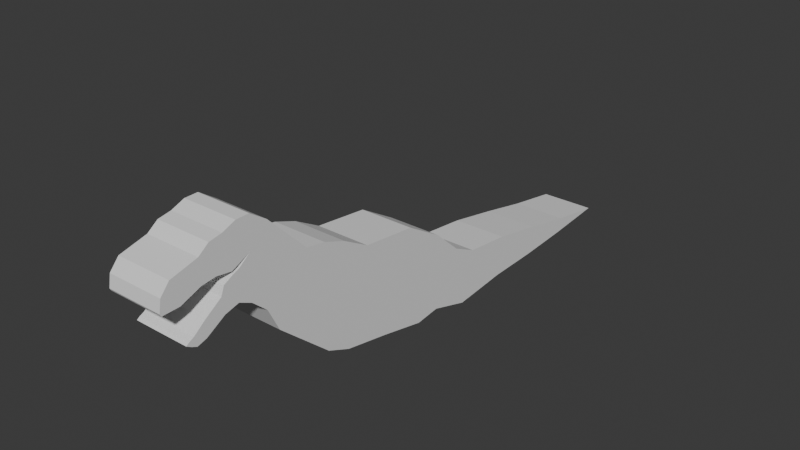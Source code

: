 # Source: dinosaur.blend  (saved by Blender 4.3.34; exported with 4.5.12 LTS)
import bpy
from mathutils import Matrix  # noqa: F401  (used for matrix-valued properties, if any)

bpy.ops.wm.read_factory_settings(use_empty=True)
scene = bpy.context.scene
scene.name = 'Scene'

# ---- collections
col_collection = bpy.data.collections.new('Collection'); scene.collection.children.link(col_collection)

# ---- world
world_world = bpy.data.worlds.new('World'); scene.world = world_world
world_world.use_nodes = True; world_world.node_tree.nodes.clear()
_N = world_world.node_tree.nodes; _L = world_world.node_tree.links
n0 = _N.new('ShaderNodeOutputWorld'); n0.name = 'World Output'; n0.location = (300, 300)
n1 = _N.new('ShaderNodeBackground'); n1.name = 'Background'; n1.location = (10, 300)
n1.inputs[0].default_value = (0.05088, 0.05088, 0.05088, 1.0)
_L.new(n1.outputs[0], n0.inputs[0])
n0.is_active_output = True
world_world.color = (0.05088, 0.05088, 0.05088)
world_world.sun_shadow_jitter_overblur = 0.0

# ---- meshes
me_plane = bpy.data.meshes.new('Plane')
me_plane.from_pydata([(0.5601, -1.2, 4.284), (0.0, -5.544, 4.98), (0.5601, 0.7377, 3.697), (0.5601, -1.718, 2.472), (0.5601, -0.05417, 4.162), (0.5601, -0.7726, 2.287), (0.0, -5.504, 5.219), (0.0, -4.176, 5.016), (0.5601, 1.844, 2.926), (0.5601, 1.553, 1.886), (0.5601, 6.206, 2.177), (0.5601, -4.312, 5.768), (0.0, -4.426, 4.751), (0.5601, 3.943, 2.605), (0.0, 0.2075, 2.073), (0.0, -4.775, 5.093), (0.5601, 2.835, 2.817), (0.0, -5.178, 4.94), (0.5601, -4.096, 4.502), (0.5601, -4.946, 4.149), (0.5601, -1.758, 4.592), (0.5601, -2.224, 4.763), (0.0, -4.482, 5.124), (0.5601, -3.437, 5.647), (0.0, -5.379, 4.936), (0.5601, -3.841, 4.382), (0.5601, -5.379, 4.936), (0.5601, -4.482, 5.124), (0.5601, -5.178, 4.94), (0.5601, -2.208, 2.683), (0.5601, -4.775, 5.093), (0.5601, 0.2075, 2.073), (0.5601, -4.572, 5.722), (0.5601, -4.426, 4.751), (0.5601, -4.782, 5.566), (0.5601, -4.176, 5.016), (0.5601, -5.504, 5.219), (0.5601, -5.544, 4.98), (0.5601, -5.001, 4.338), (0.5601, -4.765, 4.521), (0.5601, -5.051, 4.194), (0.5601, -3.805, 5.252), (0.5601, 0.7264, 2.133), (0.5601, 1.319, 3.175), (0.5601, -4.186, 5.078), (0.5601, -5.147, 4.252), (0.5601, -3.995, 5.165), (0.5601, -5.094, 4.292), (0.5601, -4.045, 5.872), (0.5601, -5.519, 4.934), (0.5601, -5.322, 5.43), (0.5601, -2.908, 3.293), (0.5601, -3.301, 3.636), (0.5601, -3.534, 4.109), (0.5601, -3.778, 5.875), (0.5601, -2.634, 4.837), (0.5601, -4.378, 4.429), (0.5601, -4.76, 4.204), (0.5601, 4.958, 2.076), (0.5601, 5.043, 2.375), (0.5601, 3.818, 2.015), (0.5601, 2.727, 1.993), (0.5601, -4.358, 4.922), (0.5601, -4.044, 5.071), (0.5601, -4.044, 5.071), (0.5601, -4.358, 4.922), (0.5601, -5.519, 4.934), (0.5601, -4.045, 5.872), (0.5601, -5.094, 4.292), (0.5601, -5.147, 4.252), (0.5601, 1.319, 3.175), (0.5601, 0.7264, 2.133), (0.5601, -5.001, 4.338), (0.5601, -4.782, 5.566), (0.5601, 2.727, 1.993), (0.5601, 3.818, 2.015), (0.5601, 5.043, 2.375), (0.5601, -4.572, 5.722), (0.5601, 4.958, 2.076), (0.5601, -2.208, 2.683), (0.5601, -3.841, 4.382), (0.5601, -4.76, 4.204), (0.5601, -4.378, 4.429), (0.5601, -3.437, 5.647), (0.5601, -2.224, 4.763), (0.5601, -1.758, 4.592), (0.5601, -2.634, 4.837), (0.5601, -4.946, 4.149), (0.5601, -3.778, 5.875), (0.5601, -4.096, 4.502), (0.5601, -3.534, 4.109), (0.5601, -3.301, 3.636), (0.5601, -2.908, 3.293), (0.5601, 2.835, 2.817), (0.5601, 3.943, 2.605), (0.5601, -5.322, 5.43), (0.5601, -3.995, 5.165), (0.5601, -4.312, 5.768), (0.5601, -4.186, 5.078), (0.5601, 6.206, 2.177), (0.5601, -3.805, 5.252), (0.5601, -5.051, 4.194), (0.5601, 1.553, 1.886), (0.5601, -4.765, 4.521), (0.5601, -1.2, 4.284), (0.5601, -5.544, 4.98), (0.5601, -5.504, 5.219), (0.5601, 1.844, 2.926), (0.5601, -4.176, 5.016), (0.5601, -4.426, 4.751), (0.5601, 0.2075, 2.073), (0.5601, -0.7726, 2.287), (0.5601, -0.05417, 4.162), (0.5601, -1.718, 2.472), (0.5601, -4.775, 5.093), (0.5601, -5.178, 4.94), (0.5601, -1.475, 3.324), (0.5601, -1.996, 3.58), (0.5601, -2.587, 3.984), (0.5601, -2.988, 4.2), (0.5601, -3.488, 4.831), (0.5601, -4.482, 5.124), (0.5601, -5.379, 4.936), (0.5601, 0.7377, 3.697), (0.5601, -0.4351, 3.168), (0.5601, 0.4566, 2.836), (0.0, -4.765, 4.521), (0.0, -5.051, 4.194), (0.0, -3.805, 5.252), (0.0, -4.186, 5.078), (0.0, -3.995, 5.165), (0.0, -5.322, 5.43), (0.0, -2.908, 3.293), (0.0, -3.301, 3.636), (0.0, -3.534, 4.109), (0.0, -3.778, 5.875), (0.0, -2.634, 4.837), (0.0, -4.378, 4.429), (0.0, -4.76, 4.204), (0.0, 4.958, 2.076), (0.0, 5.043, 2.375), (0.0, 3.818, 2.015), (0.0, 2.727, 1.993), (0.0, -4.358, 4.922), (0.0, -4.044, 5.071), (0.0, -5.519, 4.934), (0.0, -4.045, 5.872), (0.0, -5.094, 4.292), (0.0, -5.147, 4.252), (0.0, 1.319, 3.175), (0.0, 0.7264, 2.133), (0.0, -5.001, 4.338), (0.0, -4.782, 5.566), (0.0, -4.572, 5.722), (0.0, -2.208, 2.683), (0.0, -3.841, 4.382), (0.0, -3.437, 5.647), (0.0, -2.224, 4.763), (0.0, -1.758, 4.592), (0.0, -4.946, 4.149), (0.0, -4.096, 4.502), (0.0, 2.835, 2.817), (0.0, 3.943, 2.605), (0.0, -4.312, 5.768), (0.0, 6.206, 2.177), (0.0, 1.553, 1.886), (0.0, -1.2, 4.284), (0.0, 1.844, 2.926), (0.0, -0.7726, 2.287), (0.0, -0.05417, 4.162), (0.0, -1.718, 2.472), (0.0, 0.7377, 3.697)], [], [(76, 78, 10), (100, 88, 48, 96), (25, 100, 64, 108, 18), (96, 48, 11, 98), (114, 34, 95, 115), (116, 0, 20, 117), (117, 20, 21, 118), (118, 21, 86, 119), (119, 86, 23, 120), (120, 23, 88, 100), (98, 11, 32, 121), (121, 32, 34, 114), (44, 129, 130, 46), (2, 110, 42, 43), (122, 106, 105, 49), (35, 7, 143, 62), (36, 6, 1, 37), (62, 143, 12, 33), (81, 103, 38, 19), (3, 116, 117, 29), (29, 117, 118, 92), (39, 33, 12, 126), (31, 14, 150, 71), (90, 120, 100, 25), (18, 108, 65, 109, 82), (46, 130, 128, 41), (19, 38, 47, 101), (101, 47, 45), (0, 116, 124, 4), (8, 9, 74, 16), (13, 75, 78, 76), (16, 74, 75, 13), (43, 42, 9, 8), (2, 125, 110), (116, 3, 5, 124), (124, 5, 110, 125), (4, 124, 125, 2), (63, 144, 7, 35), (28, 17, 15, 30), (54, 135, 146, 67), (27, 22, 129, 44), (66, 145, 24, 26), (30, 15, 22, 27), (37, 1, 145, 66), (28, 26, 24, 17), (111, 168, 14, 31), (115, 95, 106, 122), (36, 50, 131, 6), (71, 150, 165, 102), (69, 148, 127, 40), (67, 146, 163, 97), (58, 139, 164, 99), (92, 118, 119, 91), (91, 119, 120, 90), (93, 161, 167, 107), (113, 170, 168, 111), (82, 109, 103, 81), (94, 162, 161, 93), (102, 165, 142, 61), (97, 163, 153, 77), (99, 164, 140, 59), (85, 158, 157, 84), (59, 140, 162, 94), (89, 160, 155, 80), (56, 137, 160, 89), (104, 166, 158, 85), (84, 157, 136, 55), (77, 153, 152, 73), (55, 136, 156, 83), (100, 41, 63, 64), (106, 36, 37, 105), (19, 87, 57, 81), (4, 112, 104, 0), (43, 70, 123, 2), (38, 72, 68, 47), (29, 79, 113, 3), (18, 89, 80, 25), (47, 68, 69, 45), (34, 73, 50, 95), (8, 107, 70, 43), (92, 51, 79, 29), (98, 44, 46, 96), (25, 80, 53, 90), (23, 83, 54, 88), (115, 122, 26, 28), (20, 85, 84, 21), (86, 55, 83, 23), (114, 30, 27, 121), (21, 84, 55, 86), (121, 27, 44, 98), (82, 56, 89, 18), (11, 97, 77, 32), (76, 59, 94, 13), (10, 99, 59, 76), (74, 61, 60, 75), (9, 102, 61, 74), (92, 91, 52, 51), (13, 94, 93, 16), (3, 113, 111, 5), (91, 90, 53, 52), (78, 58, 99, 10), (115, 28, 30, 114), (45, 69, 40, 101), (75, 60, 58, 78), (96, 46, 41, 100), (105, 37, 66, 49), (16, 93, 107, 8), (49, 66, 26, 122), (103, 109, 33, 39), (48, 67, 97, 11), (88, 54, 67, 48), (32, 77, 73, 34), (64, 63, 35, 108), (42, 71, 102, 9), (110, 31, 71, 42), (82, 81, 57, 56), (65, 62, 33, 109), (106, 95, 50, 36), (108, 35, 62, 65), (0, 104, 85, 20), (103, 39, 72, 38), (2, 123, 112, 4), (101, 40, 87, 19), (5, 111, 31, 110), (39, 126, 151, 72), (51, 52, 133, 132), (40, 127, 159, 87), (52, 53, 134, 133), (41, 128, 144, 63), (56, 57, 138, 137), (87, 159, 138, 57), (70, 149, 171, 123), (79, 154, 170, 113), (72, 151, 147, 68), (73, 152, 131, 50), (68, 147, 148, 69), (51, 132, 154, 79), (107, 167, 149, 70), (80, 155, 134, 53), (123, 171, 169, 112), (61, 142, 141, 60), (83, 156, 135, 54), (112, 169, 166, 104), (60, 141, 139, 58)])
_uv = me_plane.uv_layers.new(name='UVMap')
_uv.uv.foreach_set('vector', [0.0, 1.0, 1.0, 1.0, 1.0, 1.0, 0.4175, 0.0, 0.0, 0.0, 0.0, 0.0, 0.4739, 0.0, 1.0, 0.0, 0.4175, 0.0, 0.5403, 0.0, 0.5813, 0.0, 1.0, 0.0, 0.4739, 0.0, 0.0, 0.0, 0.0, 0.0, 0.5302, 0.0, 0.3475, 0.0, 0.0, 0.0, 0.0, 0.0, 0.3826, 0.0, 0.5302, 0.0, 0.0, 0.0, 0.0, 0.0, 0.5302, 0.0, 0.5302, 0.0, 0.0, 0.0, 0.0, 0.0, 0.5302, 0.0, 0.5302, 0.0, 0.0, 0.0, 0.0, 0.0, 0.5302, 0.0, 0.5302, 0.0, 0.0, 0.0, 0.0, 0.0, 0.5302, 0.0, 0.5302, 0.0, 0.0, 0.0, 0.0, 0.0, 0.4175, 0.0, 0.5302, 0.0, 0.0, 0.0, 0.0, 0.0, 0.4625, 0.0, 0.4625, 0.0, 0.0, 0.0, 0.0, 0.0, 0.3475, 0.0, 0.5302, 0.0, 0.5302, 0.0, 0.4739, 0.0, 0.4739, 0.0, 0.0, 1.0, 1.0, 1.0, 1.0, 1.0, 0.0, 1.0, 0.276, 0.0, 0.0, 0.0, 0.0, 0.0, 0.06205, 0.0, 0.5813, 0.0, 0.5813, 0.0, 0.6312, 0.0, 0.6312, 0.0, 0.0, 0.0, 0.0, 0.0, 0.0, 0.0, 0.0, 0.0, 0.6312, 0.0, 0.6312, 0.0, 0.751, 0.0, 0.751, 0.0, 1.0, 0.0, 0.7678, 0.0, 0.8522, 0.0, 1.0, 0.0, 1.0, 0.0, 0.5302, 0.0, 0.5302, 0.0, 1.0, 0.0, 1.0, 0.0, 0.5302, 0.0, 0.5302, 0.0, 1.0, 0.0, 0.7678, 0.0, 0.751, 0.0, 0.751, 0.0, 0.7678, 0.0, 1.0, 1.0, 1.0, 1.0, 1.0, 1.0, 1.0, 1.0, 1.0, 0.0, 0.5302, 0.0, 0.4175, 0.0, 1.0, 0.0, 1.0, 0.0, 0.5813, 0.0, 0.6312, 0.0, 0.751, 0.0, 1.0, 0.0, 0.4739, 0.0, 0.4739, 0.0, 0.4175, 0.0, 0.4175, 0.0, 1.0, 0.0, 0.8522, 0.0, 0.9048, 0.0, 1.0, 0.0, 1.0, 0.0, 0.9048, 0.0, 0.9905, 0.0, 0.0, 0.0, 0.5302, 0.0, 0.5302, 0.5, 0.0, 0.5, 0.0, 1.0, 1.0, 1.0, 1.0, 1.0, 0.0, 1.0, 0.0, 1.0, 1.0, 1.0, 1.0, 1.0, 0.0, 1.0, 0.0, 1.0, 1.0, 1.0, 1.0, 1.0, 0.0, 1.0, 0.0, 1.0, 1.0, 1.0, 1.0, 1.0, 0.0, 1.0, 0.0, 1.0, 0.5295, 1.0, 1.0, 1.0, 0.5302, 0.0, 1.0, 0.0, 1.0, 0.5, 0.5302, 0.5, 0.5302, 0.5, 1.0, 0.5, 1.0, 1.0, 0.5295, 1.0, 0.0, 0.5, 0.5302, 0.5, 0.5295, 1.0, 0.0, 1.0, 0.5403, 0.0, 0.5403, 0.0, 0.5813, 0.0, 0.5813, 0.0, 0.3826, 0.0, 0.3826, 0.0, 0.3475, 0.0, 0.3475, 0.0, 0.0, 0.0, 0.0, 0.0, 0.0, 0.0, 0.0, 0.0, 0.4625, 0.0, 0.4625, 0.0, 0.5302, 0.0, 0.5302, 0.0, 0.06205, 0.0, 0.06205, 0.0, 0.276, 0.0, 0.276, 0.0, 0.3475, 0.0, 0.3475, 0.0, 0.4625, 0.0, 0.4625, 0.0, 0.0, 0.0, 0.0, 0.0, 0.06205, 0.0, 0.06205, 0.0, 0.3826, 0.0, 0.276, 0.0, 0.276, 0.0, 0.3826, 0.0, 1.0, 0.5, 1.0, 0.5, 1.0, 1.0, 1.0, 1.0, 0.3826, 0.0, 0.0, 0.0, 0.0, 0.0, 0.276, 0.0, 0.0, 0.0, 0.0, 0.0, 0.0, 0.0, 0.0, 0.0, 1.0, 1.0, 1.0, 1.0, 1.0, 1.0, 1.0, 1.0, 0.9905, 0.0, 0.9905, 0.0, 1.0, 0.0, 1.0, 0.0, 0.0, 0.0, 0.0, 0.0, 0.0, 0.0, 0.0, 0.0, 1.0, 1.0, 1.0, 1.0, 1.0, 1.0, 1.0, 1.0, 1.0, 0.0, 0.5302, 0.0, 0.5302, 0.0, 1.0, 0.0, 1.0, 0.0, 0.5302, 0.0, 0.5302, 0.0, 1.0, 0.0, 0.0, 1.0, 0.0, 1.0, 0.0, 1.0, 0.0, 1.0, 1.0, 0.0, 1.0, 0.0, 1.0, 0.5, 1.0, 0.5, 1.0, 0.0, 0.751, 0.0, 0.7678, 0.0, 1.0, 0.0, 0.0, 1.0, 0.0, 1.0, 0.0, 1.0, 0.0, 1.0, 1.0, 1.0, 1.0, 1.0, 1.0, 1.0, 1.0, 1.0, 0.0, 0.0, 0.0, 0.0, 0.0, 0.0, 0.0, 0.0, 1.0, 1.0, 1.0, 1.0, 0.0, 1.0, 0.0, 1.0, 0.0, 0.0, 0.0, 0.0, 0.0, 0.0, 0.0, 0.0, 0.0, 1.0, 0.0, 1.0, 0.0, 1.0, 0.0, 1.0, 1.0, 0.0, 1.0, 0.0, 1.0, 0.0, 1.0, 0.0, 1.0, 0.0, 1.0, 0.0, 1.0, 0.0, 1.0, 0.0, 0.0, 0.0, 0.0, 0.0, 0.0, 0.0, 0.0, 0.0, 0.0, 0.0, 0.0, 0.0, 0.0, 0.0, 0.0, 0.0, 0.0, 0.0, 0.0, 0.0, 0.0, 0.0, 0.0, 0.0, 0.0, 0.0, 0.0, 0.0, 0.0, 0.0, 0.0, 0.0, 0.4175, 0.0, 0.4175, 0.0, 0.5403, 0.0, 0.5403, 0.0, 0.0, 0.0, 0.0, 0.0, 0.0, 0.0, 0.0, 0.0, 1.0, 0.0, 1.0, 0.0, 1.0, 0.0, 1.0, 0.0, 0.0, 0.5, 0.0, 0.5, 0.0, 0.0, 0.0, 0.0, 0.0, 1.0, 0.0, 1.0, 0.0, 1.0, 0.0, 1.0, 0.8522, 0.0, 0.8522, 0.0, 0.9048, 0.0, 0.9048, 0.0, 1.0, 0.0, 1.0, 0.0, 1.0, 0.0, 1.0, 0.0, 1.0, 0.0, 1.0, 0.0, 1.0, 0.0, 1.0, 0.0, 0.9048, 0.0, 0.9048, 0.0, 0.9905, 0.0, 0.9905, 0.0, 0.0, 0.0, 0.0, 0.0, 0.0, 0.0, 0.0, 0.0, 0.0, 1.0, 0.0, 1.0, 0.0, 1.0, 0.0, 1.0, 1.0, 0.0, 1.0, 0.0, 1.0, 0.0, 1.0, 0.0, 0.5302, 0.0, 0.5302, 0.0, 0.4739, 0.0, 0.4739, 0.0, 1.0, 0.0, 1.0, 0.0, 1.0, 0.0, 1.0, 0.0, 0.0, 0.0, 0.0, 0.0, 0.0, 0.0, 0.0, 0.0, 0.3826, 0.0, 0.276, 0.0, 0.276, 0.0, 0.3826, 0.0, 0.0, 0.0, 0.0, 0.0, 0.0, 0.0, 0.0, 0.0, 0.0, 0.0, 0.0, 0.0, 0.0, 0.0, 0.0, 0.0, 0.3475, 0.0, 0.3475, 0.0, 0.4625, 0.0, 0.4625, 0.0, 0.0, 0.0, 0.0, 0.0, 0.0, 0.0, 0.0, 0.0, 0.4625, 0.0, 0.4625, 0.0, 0.5302, 0.0, 0.5302, 0.0, 1.0, 0.0, 1.0, 0.0, 1.0, 0.0, 1.0, 0.0, 0.0, 0.0, 0.0, 0.0, 0.0, 0.0, 0.0, 0.0, 0.0, 1.0, 0.0, 1.0, 0.0, 1.0, 0.0, 1.0, 1.0, 1.0, 1.0, 1.0, 0.0, 1.0, 0.0, 1.0, 1.0, 1.0, 1.0, 1.0, 1.0, 1.0, 1.0, 1.0, 1.0, 1.0, 1.0, 1.0, 1.0, 1.0, 1.0, 1.0, 1.0, 0.0, 1.0, 0.0, 1.0, 0.0, 1.0, 0.0, 0.0, 1.0, 0.0, 1.0, 0.0, 1.0, 0.0, 1.0, 1.0, 0.0, 1.0, 0.0, 1.0, 0.5, 1.0, 0.5, 1.0, 0.0, 1.0, 0.0, 1.0, 0.0, 1.0, 0.0, 1.0, 1.0, 1.0, 1.0, 1.0, 1.0, 1.0, 1.0, 0.3826, 0.0, 0.3826, 0.0, 0.3475, 0.0, 0.3475, 0.0, 0.9905, 0.0, 0.9905, 0.0, 1.0, 0.0, 1.0, 0.0, 1.0, 1.0, 1.0, 1.0, 1.0, 1.0, 1.0, 1.0, 0.4739, 0.0, 0.4739, 0.0, 0.4175, 0.0, 0.4175, 0.0, 0.0, 0.0, 0.0, 0.0, 0.06205, 0.0, 0.06205, 0.0, 0.0, 1.0, 0.0, 1.0, 0.0, 1.0, 0.0, 1.0, 0.06205, 0.0, 0.06205, 0.0, 0.276, 0.0, 0.276, 0.0, 0.7678, 0.0, 0.751, 0.0, 0.751, 0.0, 0.7678, 0.0, 0.0, 0.0, 0.0, 0.0, 0.0, 0.0, 0.0, 0.0, 0.0, 0.0, 0.0, 0.0, 0.0, 0.0, 0.0, 0.0, 0.0, 0.0, 0.0, 0.0, 0.0, 0.0, 0.0, 0.0, 0.5403, 0.0, 0.5403, 0.0, 0.5813, 0.0, 0.5813, 0.0, 1.0, 1.0, 1.0, 1.0, 1.0, 1.0, 1.0, 1.0, 1.0, 1.0, 1.0, 1.0, 1.0, 1.0, 1.0, 1.0, 1.0, 0.0, 1.0, 0.0, 1.0, 0.0, 1.0, 0.0, 0.6312, 0.0, 0.6312, 0.0, 0.751, 0.0, 0.751, 0.0, 0.0, 0.0, 0.0, 0.0, 0.0, 0.0, 0.0, 0.0, 0.5813, 0.0, 0.5813, 0.0, 0.6312, 0.0, 0.6312, 0.0, 0.0, 0.0, 0.0, 0.0, 0.0, 0.0, 0.0, 0.0, 0.7678, 0.0, 0.7678, 0.0, 0.8522, 0.0, 0.8522, 0.0, 0.0, 1.0, 0.0, 1.0, 0.0, 0.5, 0.0, 0.5, 1.0, 0.0, 1.0, 0.0, 1.0, 0.0, 1.0, 0.0, 1.0, 0.5, 1.0, 0.5, 1.0, 1.0, 1.0, 1.0, 0.7678, 0.0, 0.7678, 0.0, 0.8522, 0.0, 0.8522, 0.0, 1.0, 0.0, 1.0, 0.0, 1.0, 0.0, 1.0, 0.0, 1.0, 0.0, 1.0, 0.0, 1.0, 0.0, 1.0, 0.0, 1.0, 0.0, 1.0, 0.0, 1.0, 0.0, 1.0, 0.0, 0.4175, 0.0, 0.4175, 0.0, 0.5403, 0.0, 0.5403, 0.0, 1.0, 0.0, 1.0, 0.0, 1.0, 0.0, 1.0, 0.0, 1.0, 0.0, 1.0, 0.0, 1.0, 0.0, 1.0, 0.0, 0.0, 1.0, 0.0, 1.0, 0.0, 1.0, 0.0, 1.0, 1.0, 0.0, 1.0, 0.0, 1.0, 0.0, 1.0, 0.0, 0.8522, 0.0, 0.8522, 0.0, 0.9048, 0.0, 0.9048, 0.0, 0.0, 0.0, 0.0, 0.0, 0.0, 0.0, 0.0, 0.0, 0.9048, 0.0, 0.9048, 0.0, 0.9905, 0.0, 0.9905, 0.0, 1.0, 0.0, 1.0, 0.0, 1.0, 0.0, 1.0, 0.0, 0.0, 1.0, 0.0, 1.0, 0.0, 1.0, 0.0, 1.0, 1.0, 0.0, 1.0, 0.0, 1.0, 0.0, 1.0, 0.0, 0.0, 1.0, 0.0, 1.0, 0.0, 0.5, 0.0, 0.5, 1.0, 1.0, 1.0, 1.0, 1.0, 1.0, 1.0, 1.0, 0.0, 0.0, 0.0, 0.0, 0.0, 0.0, 0.0, 0.0, 0.0, 0.5, 0.0, 0.5, 0.0, 0.0, 0.0, 0.0, 1.0, 1.0, 1.0, 1.0, 1.0, 1.0, 1.0, 1.0])
me_plane.update()

# ---- objects
ob_front = bpy.data.objects.new('Front', None)
ob_side = bpy.data.objects.new('Side', None)
ob_plane = bpy.data.objects.new('Plane', me_plane)

# ---- transforms, parenting, visibility, modifiers, constraints
ob_front.location = (0.1, -10.0, 2.708)
ob_front.rotation_euler = (1.571, -0.0, 0.0)
ob_front.scale = (2.313, 2.313, 2.313)
ob_front.empty_display_type = 'IMAGE'
ob_front.empty_display_size = 5.0
ob_front.use_empty_image_alpha = True
ob_front.color = (1.0, 1.0, 1.0, 0.2051)
ob_side.location = (5.0, 0.0, 3.097)
ob_side.rotation_euler = (-4.712, -3.258e-07, 4.712)
ob_side.scale = (2.857, 2.857, 2.857)
ob_side.empty_display_type = 'IMAGE'
ob_side.empty_display_size = 5.0
ob_side.use_empty_image_alpha = True
ob_side.color = (1.0, 1.0, 1.0, 0.2179)
ob_side.hide_select = True
ob_plane.location = (0.0, 0.0, 0.0)
_m = ob_plane.modifiers.new('Mirror', 'MIRROR')
_m.use_clip = True

# ---- collection membership
col_collection.objects.link(ob_front)
col_collection.objects.link(ob_side)
col_collection.objects.link(ob_plane)

# ---- scene / render settings (as saved in the file)
scene.frame_start = 1; scene.frame_end = 250; scene.frame_set(1)
scene.render.engine = 'BLENDER_EEVEE_NEXT'
bpy.context.view_layer.update()

# ---- added for rendering (the .blend has no active camera and no usable light): camera, sun
cam_auto = bpy.data.cameras.new('AutoCamera')
cam_auto.lens = 50.0
cam_auto.sensor_width = 36.0
cam_auto.clip_end = 1000.0
ob_auto_camera = bpy.data.objects.new('AutoCamera', cam_auto)
scene.collection.objects.link(ob_auto_camera)
ob_auto_camera.location = (11.5277, -13.5025, 13.1026)
ob_auto_camera.rotation_euler = (1.09748, -7.21219e-08, 0.694738)
scene.camera = ob_auto_camera
light_auto_sun = bpy.data.lights.new('AutoSun', 'SUN')
light_auto_sun.energy = 3.0
light_auto_sun.angle = 0.0523599
ob_auto_sun = bpy.data.objects.new('AutoSun', light_auto_sun)
scene.collection.objects.link(ob_auto_sun)
ob_auto_sun.rotation_euler = (0.872665, 0.174533, 0.523599)
bpy.context.view_layer.update()
